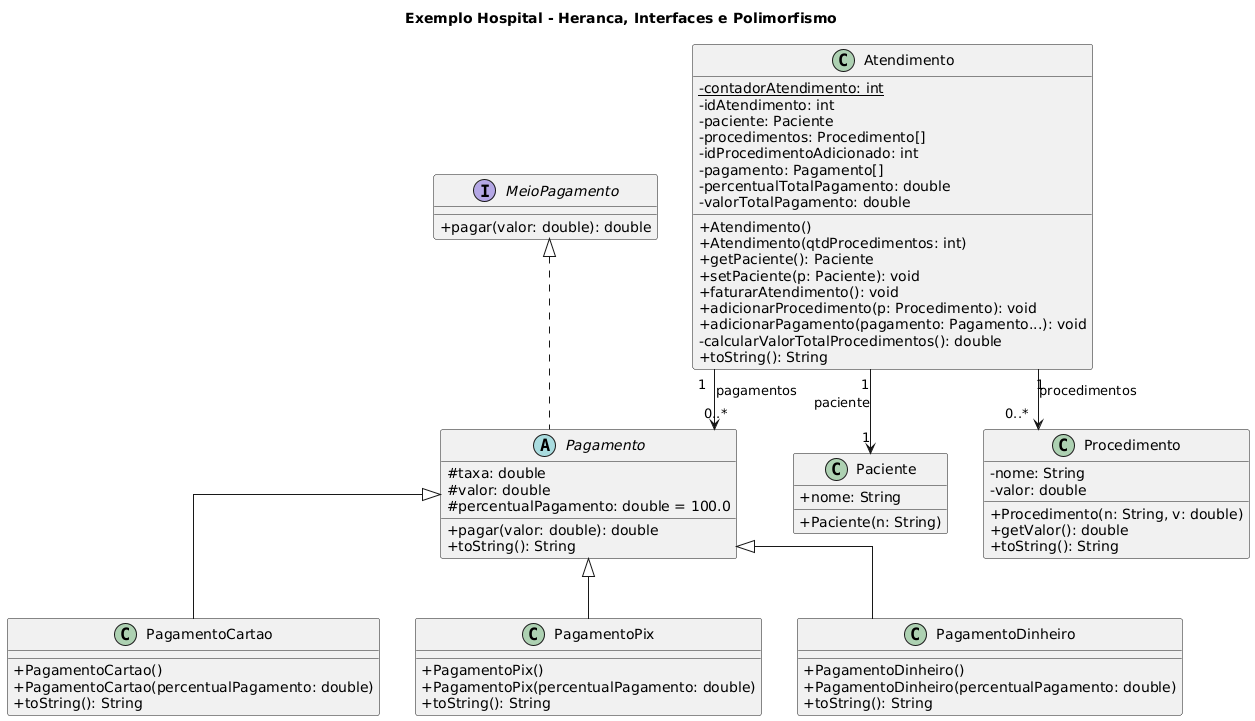

The diagram above was rendered by PlantUML. Its source (embedded in the PNG):
@startuml
skinparam classAttributeIconSize 0
skinparam shadowing false
skinparam linetype ortho

title Exemplo Hospital - Heranca, Interfaces e Polimorfismo

interface MeioPagamento {
  +pagar(valor: double): double
}

abstract class Pagamento {
  #taxa: double
  #valor: double
  #percentualPagamento: double = 100.0
  +pagar(valor: double): double
  +toString(): String
}

class PagamentoCartao {
  +PagamentoCartao()
  +PagamentoCartao(percentualPagamento: double)
  +toString(): String
}

class PagamentoPix {
  +PagamentoPix()
  +PagamentoPix(percentualPagamento: double)
  +toString(): String
}

class PagamentoDinheiro {
  +PagamentoDinheiro()
  +PagamentoDinheiro(percentualPagamento: double)
  +toString(): String
}

class Atendimento {
  -{static} contadorAtendimento: int
  -idAtendimento: int
  -paciente: Paciente
  -procedimentos: Procedimento[]
  -idProcedimentoAdicionado: int
  -pagamento: Pagamento[]
  -percentualTotalPagamento: double
  -valorTotalPagamento: double
  +Atendimento()
  +Atendimento(qtdProcedimentos: int)
  +getPaciente(): Paciente
  +setPaciente(p: Paciente): void
  +faturarAtendimento(): void
  +adicionarProcedimento(p: Procedimento): void
  +adicionarPagamento(pagamento: Pagamento...): void
  -calcularValorTotalProcedimentos(): double
  +toString(): String
}

class Paciente {
  +nome: String
  +Paciente(n: String)
}

class Procedimento {
  -nome: String
  -valor: double
  +Procedimento(n: String, v: double)
  +getValor(): double
  +toString(): String
}

MeioPagamento <|.. Pagamento
Pagamento <|-- PagamentoCartao
Pagamento <|-- PagamentoPix
Pagamento <|-- PagamentoDinheiro

Atendimento "1" --> "1" Paciente : paciente
Atendimento "1" --> "0..*" Procedimento : procedimentos
Atendimento "1" --> "0..*" Pagamento : pagamentos
@enduml